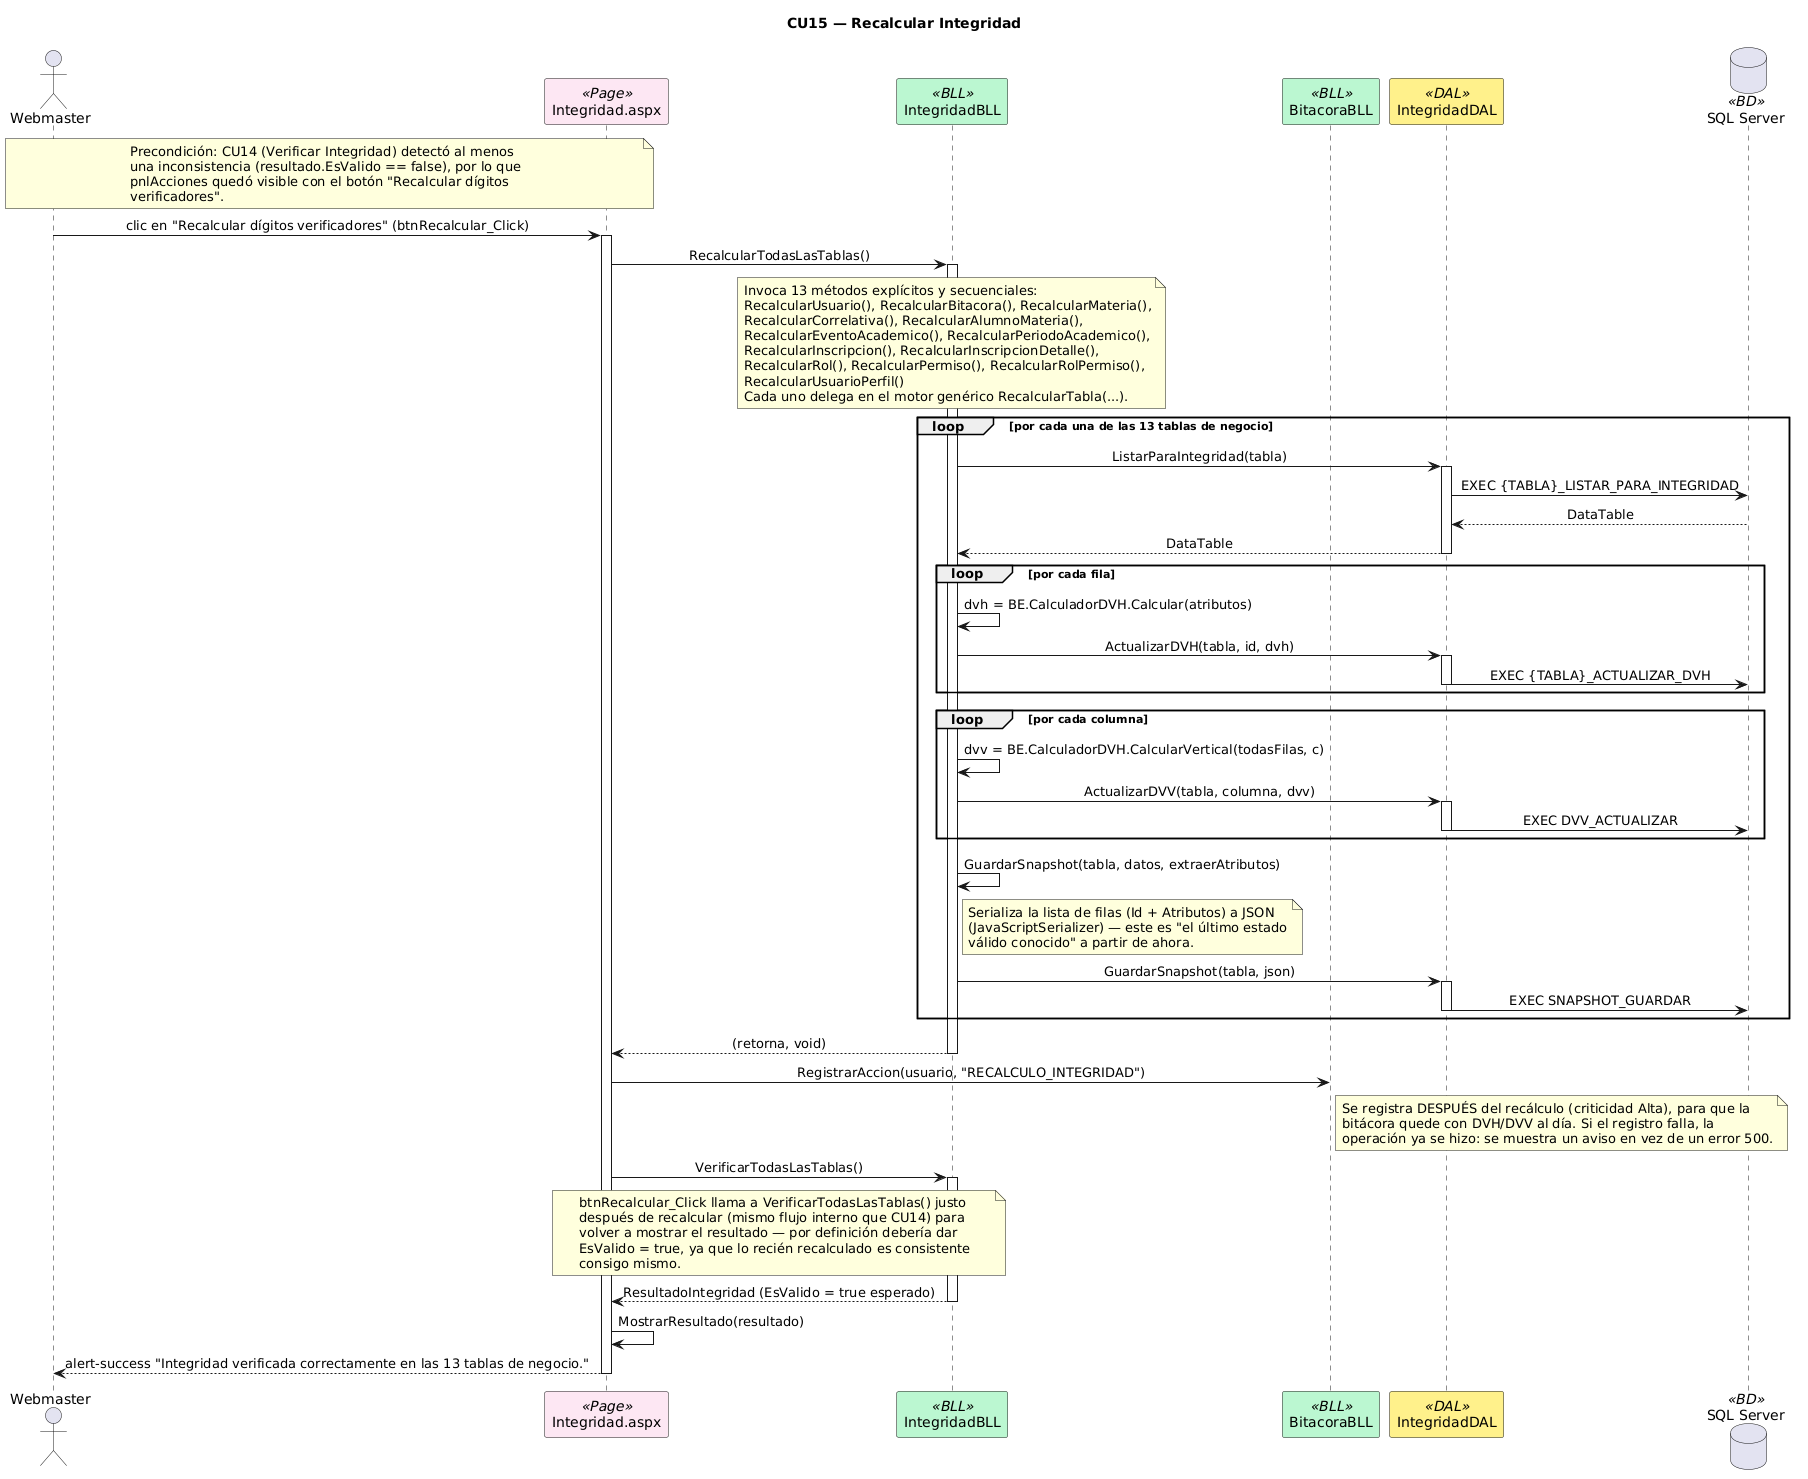

The diagram above was rendered by PlantUML. Its source (embedded in the PNG):
@startuml
title CU15 — Recalcular Integridad
skinparam sequenceMessageAlign center
skinparam shadowing false
skinparam sequenceParticipant {
    BackgroundColor<<Page>> #FCE7F3
    BackgroundColor<<BLL>> #BBF7D0
    BackgroundColor<<DAL>> #FEF08A
    BackgroundColor<<BD>> #DBEAFE
}

actor Webmaster as WM
participant "Integridad.aspx" as PAGE <<Page>>
participant "IntegridadBLL" as BLL <<BLL>>
participant "BitacoraBLL" as BITB <<BLL>>
participant "IntegridadDAL" as DAL <<DAL>>
database "SQL Server" as DB <<BD>>

note over WM, PAGE
  Precondición: CU14 (Verificar Integridad) detectó al menos
  una inconsistencia (resultado.EsValido == false), por lo que
  pnlAcciones quedó visible con el botón "Recalcular dígitos
  verificadores".
end note

WM -> PAGE : clic en "Recalcular dígitos verificadores" (btnRecalcular_Click)
activate PAGE
PAGE -> BLL : RecalcularTodasLasTablas()
activate BLL

note over BLL
  Invoca 13 métodos explícitos y secuenciales:
  RecalcularUsuario(), RecalcularBitacora(), RecalcularMateria(),
  RecalcularCorrelativa(), RecalcularAlumnoMateria(),
  RecalcularEventoAcademico(), RecalcularPeriodoAcademico(),
  RecalcularInscripcion(), RecalcularInscripcionDetalle(),
  RecalcularRol(), RecalcularPermiso(), RecalcularRolPermiso(),
  RecalcularUsuarioPerfil()
  Cada uno delega en el motor genérico RecalcularTabla(...).
end note

loop por cada una de las 13 tablas de negocio
    BLL -> DAL : ListarParaIntegridad(tabla)
    activate DAL
    DAL -> DB : EXEC {TABLA}_LISTAR_PARA_INTEGRIDAD
    DB --> DAL : DataTable
    DAL --> BLL : DataTable
    deactivate DAL

    loop por cada fila
        BLL -> BLL : dvh = BE.CalculadorDVH.Calcular(atributos)
        BLL -> DAL : ActualizarDVH(tabla, id, dvh)
        activate DAL
        DAL -> DB : EXEC {TABLA}_ACTUALIZAR_DVH
        deactivate DAL
    end

    loop por cada columna
        BLL -> BLL : dvv = BE.CalculadorDVH.CalcularVertical(todasFilas, c)
        BLL -> DAL : ActualizarDVV(tabla, columna, dvv)
        activate DAL
        DAL -> DB : EXEC DVV_ACTUALIZAR
        deactivate DAL
    end

    BLL -> BLL : GuardarSnapshot(tabla, datos, extraerAtributos)
    note right of BLL
        Serializa la lista de filas (Id + Atributos) a JSON
        (JavaScriptSerializer) — este es "el último estado
        válido conocido" a partir de ahora.
    end note
    BLL -> DAL : GuardarSnapshot(tabla, json)
    activate DAL
    DAL -> DB : EXEC SNAPSHOT_GUARDAR
    deactivate DAL
end

BLL --> PAGE : (retorna, void)
deactivate BLL

PAGE -> BITB : RegistrarAccion(usuario, "RECALCULO_INTEGRIDAD")
note right of BITB
  Se registra DESPUÉS del recálculo (criticidad Alta), para que la
  bitácora quede con DVH/DVV al día. Si el registro falla, la
  operación ya se hizo: se muestra un aviso en vez de un error 500.
end note

PAGE -> BLL : VerificarTodasLasTablas()
note over PAGE, BLL
  btnRecalcular_Click llama a VerificarTodasLasTablas() justo
  después de recalcular (mismo flujo interno que CU14) para
  volver a mostrar el resultado — por definición debería dar
  EsValido = true, ya que lo recién recalculado es consistente
  consigo mismo.
end note
activate BLL
BLL --> PAGE : ResultadoIntegridad (EsValido = true esperado)
deactivate BLL

PAGE -> PAGE : MostrarResultado(resultado)
PAGE --> WM : alert-success "Integridad verificada correctamente en las 13 tablas de negocio."
deactivate PAGE
@enduml